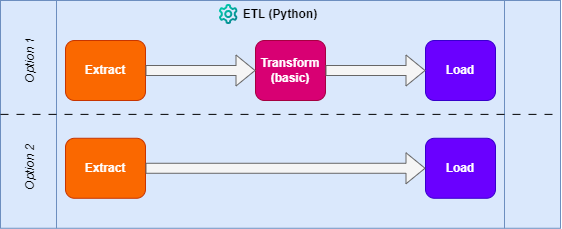

The diagram above was exported from draw.io. Its source (the exported page's mxGraphModel, read from the mxfile embedded in the PNG):
<mxGraphModel dx="-664" dy="625" grid="1" gridSize="10" guides="1" tooltips="1" connect="1" arrows="1" fold="1" page="1" pageScale="1" pageWidth="850" pageHeight="1100" math="0" shadow="0">
  <root>
    <mxCell id="0" />
    <mxCell id="1" parent="0" />
    <mxCell id="uVoc_K2aUWG8II8AA7qo-1" value="" style="group" vertex="1" connectable="0" parent="1">
      <mxGeometry x="1820" y="150" width="560" height="227.76999999999998" as="geometry" />
    </mxCell>
    <mxCell id="uVoc_K2aUWG8II8AA7qo-2" value="&lt;b&gt;ETL (Python)&lt;/b&gt;" style="shape=process;whiteSpace=wrap;html=1;backgroundOutline=1;verticalAlign=top;fillColor=#dae8fc;strokeColor=#6c8ebf;" vertex="1" parent="uVoc_K2aUWG8II8AA7qo-1">
      <mxGeometry width="560" height="227.77" as="geometry" />
    </mxCell>
    <mxCell id="uVoc_K2aUWG8II8AA7qo-3" value="&lt;font color=&quot;#ffffff&quot;&gt;&lt;b&gt;Extract&lt;/b&gt;&lt;/font&gt;" style="rounded=1;whiteSpace=wrap;html=1;fillColor=#fa6800;strokeColor=#C73500;fontColor=#000000;" vertex="1" parent="uVoc_K2aUWG8II8AA7qo-1">
      <mxGeometry x="65" y="40" width="80" height="60" as="geometry" />
    </mxCell>
    <mxCell id="uVoc_K2aUWG8II8AA7qo-4" value="&lt;b&gt;Transform&lt;br&gt;(basic)&lt;/b&gt;" style="rounded=1;whiteSpace=wrap;html=1;fillColor=#d80073;strokeColor=#A50040;fontColor=#ffffff;" vertex="1" parent="uVoc_K2aUWG8II8AA7qo-1">
      <mxGeometry x="255" y="40" width="70" height="60" as="geometry" />
    </mxCell>
    <mxCell id="uVoc_K2aUWG8II8AA7qo-5" value="&lt;b&gt;Load&lt;/b&gt;" style="rounded=1;whiteSpace=wrap;html=1;fillColor=#6a00ff;fontColor=#ffffff;strokeColor=#3700CC;" vertex="1" parent="uVoc_K2aUWG8II8AA7qo-1">
      <mxGeometry x="425" y="40" width="70" height="60" as="geometry" />
    </mxCell>
    <mxCell id="uVoc_K2aUWG8II8AA7qo-6" value="" style="shape=flexArrow;endArrow=classic;html=1;rounded=0;fillColor=#f5f5f5;strokeColor=#666666;exitX=1;exitY=0.5;exitDx=0;exitDy=0;entryX=0;entryY=0.5;entryDx=0;entryDy=0;" edge="1" parent="uVoc_K2aUWG8II8AA7qo-1" source="uVoc_K2aUWG8II8AA7qo-3" target="uVoc_K2aUWG8II8AA7qo-4">
      <mxGeometry width="50" height="50" relative="1" as="geometry">
        <mxPoint x="205" y="46.879999999999995" as="sourcePoint" />
        <mxPoint x="205" y="106.88" as="targetPoint" />
      </mxGeometry>
    </mxCell>
    <mxCell id="uVoc_K2aUWG8II8AA7qo-7" value="" style="shape=flexArrow;endArrow=classic;html=1;rounded=0;fillColor=#f5f5f5;strokeColor=#666666;exitX=1;exitY=0.5;exitDx=0;exitDy=0;entryX=0;entryY=0.5;entryDx=0;entryDy=0;" edge="1" parent="uVoc_K2aUWG8II8AA7qo-1" source="uVoc_K2aUWG8II8AA7qo-4" target="uVoc_K2aUWG8II8AA7qo-5">
      <mxGeometry width="50" height="50" relative="1" as="geometry">
        <mxPoint x="155" y="79.88" as="sourcePoint" />
        <mxPoint x="265" y="79.88" as="targetPoint" />
      </mxGeometry>
    </mxCell>
    <mxCell id="uVoc_K2aUWG8II8AA7qo-8" value="&lt;b&gt;&lt;font color=&quot;#ffffff&quot;&gt;Extract&lt;/font&gt;&lt;/b&gt;" style="rounded=1;whiteSpace=wrap;html=1;fillColor=#fa6800;fontColor=#000000;strokeColor=#C73500;" vertex="1" parent="uVoc_K2aUWG8II8AA7qo-1">
      <mxGeometry x="65" y="137.76999999999998" width="80" height="60" as="geometry" />
    </mxCell>
    <mxCell id="uVoc_K2aUWG8II8AA7qo-9" value="&lt;b&gt;Load&lt;/b&gt;" style="rounded=1;whiteSpace=wrap;html=1;fillColor=#6a00ff;fontColor=#ffffff;strokeColor=#3700CC;" vertex="1" parent="uVoc_K2aUWG8II8AA7qo-1">
      <mxGeometry x="425" y="137.76999999999998" width="70" height="60" as="geometry" />
    </mxCell>
    <mxCell id="uVoc_K2aUWG8II8AA7qo-10" value="" style="shape=flexArrow;endArrow=classic;html=1;rounded=0;fillColor=#f5f5f5;strokeColor=#666666;exitX=1;exitY=0.5;exitDx=0;exitDy=0;entryX=0;entryY=0.5;entryDx=0;entryDy=0;" edge="1" parent="uVoc_K2aUWG8II8AA7qo-1" source="uVoc_K2aUWG8II8AA7qo-8" target="uVoc_K2aUWG8II8AA7qo-9">
      <mxGeometry width="50" height="50" relative="1" as="geometry">
        <mxPoint x="205" y="144.64999999999998" as="sourcePoint" />
        <mxPoint x="255" y="167.76999999999998" as="targetPoint" />
      </mxGeometry>
    </mxCell>
    <mxCell id="uVoc_K2aUWG8II8AA7qo-11" value="" style="endArrow=none;html=1;rounded=0;exitX=0;exitY=0.5;exitDx=0;exitDy=0;entryX=1;entryY=0.5;entryDx=0;entryDy=0;dashed=1;dashPattern=8 8;" edge="1" parent="uVoc_K2aUWG8II8AA7qo-1" source="uVoc_K2aUWG8II8AA7qo-2" target="uVoc_K2aUWG8II8AA7qo-2">
      <mxGeometry width="50" height="50" relative="1" as="geometry">
        <mxPoint x="130" y="130" as="sourcePoint" />
        <mxPoint x="180" y="80" as="targetPoint" />
      </mxGeometry>
    </mxCell>
    <mxCell id="uVoc_K2aUWG8II8AA7qo-12" value="&lt;i&gt;Option 1&lt;/i&gt;" style="text;html=1;align=center;verticalAlign=middle;whiteSpace=wrap;rounded=0;rotation=-90;" vertex="1" parent="uVoc_K2aUWG8II8AA7qo-1">
      <mxGeometry y="45" width="60" height="30" as="geometry" />
    </mxCell>
    <mxCell id="uVoc_K2aUWG8II8AA7qo-13" value="&lt;i&gt;Option 2&lt;/i&gt;" style="text;html=1;align=center;verticalAlign=middle;whiteSpace=wrap;rounded=0;rotation=-90;" vertex="1" parent="uVoc_K2aUWG8II8AA7qo-1">
      <mxGeometry y="152" width="60" height="30" as="geometry" />
    </mxCell>
    <mxCell id="uVoc_K2aUWG8II8AA7qo-14" value="" style="shape=image;editableCssRules=.*;verticalLabelPosition=bottom;labelBackgroundColor=default;verticalAlign=top;aspect=fixed;imageAspect=0;image=data:image/svg+xml,(base64 omitted: 3948 chars);" vertex="1" parent="uVoc_K2aUWG8II8AA7qo-1">
      <mxGeometry x="219" y="4" width="18.57" height="20" as="geometry" />
    </mxCell>
  </root>
</mxGraphModel>